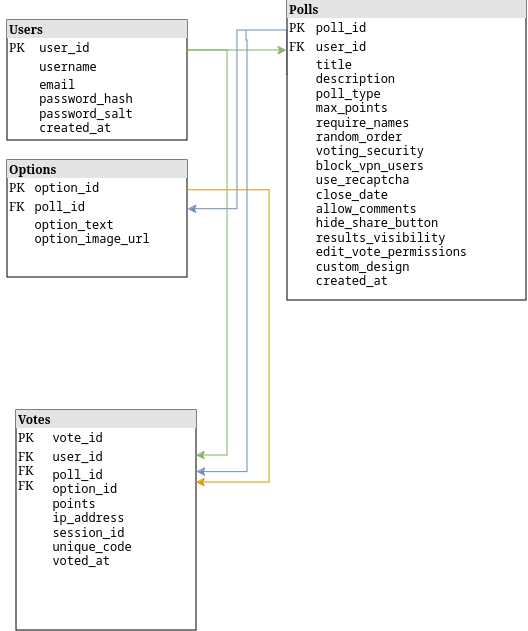

The diagram above was exported from draw.io. Its source (the exported page's mxGraphModel, read from the mxfile embedded in the PNG):
<mxGraphModel dx="1434" dy="759" grid="1" gridSize="10" guides="1" tooltips="1" connect="1" arrows="1" fold="1" page="1" pageScale="1" pageWidth="850" pageHeight="1100" math="0" shadow="0">
  <root>
    <mxCell id="0" />
    <mxCell id="1" parent="0" />
    <mxCell id="mdkeMxh21CwHikZS50By-13" style="edgeStyle=orthogonalEdgeStyle;rounded=0;orthogonalLoop=1;jettySize=auto;html=1;exitX=1;exitY=0.25;exitDx=0;exitDy=0;fillColor=#d5e8d4;strokeColor=#82b366;" edge="1" parent="1" source="mdkeMxh21CwHikZS50By-1">
      <mxGeometry relative="1" as="geometry">
        <mxPoint x="360" y="90" as="targetPoint" />
      </mxGeometry>
    </mxCell>
    <mxCell id="mdkeMxh21CwHikZS50By-1" value="&lt;div style=&quot;box-sizing:border-box;width:100%;background:#e4e4e4;padding:2px;&quot;&gt;&lt;strong&gt;Users&lt;/strong&gt;&lt;/div&gt;&lt;table style=&quot;width:100%;font-size:1em;&quot; cellpadding=&quot;2&quot; cellspacing=&quot;0&quot;&gt;&lt;tbody&gt;&lt;tr&gt;&lt;td&gt;PK&lt;/td&gt;&lt;td&gt;&lt;code&gt;user_id&lt;/code&gt;&lt;/td&gt;&lt;/tr&gt;&lt;tr&gt;&lt;td&gt;&lt;br&gt;&lt;/td&gt;&lt;td&gt;&lt;code&gt;username&lt;/code&gt;&lt;/td&gt;&lt;/tr&gt;&lt;tr&gt;&lt;td&gt;&lt;/td&gt;&lt;td&gt;&lt;code&gt;email&lt;br&gt;&lt;/code&gt;&lt;code&gt;password_hash&lt;br&gt;&lt;/code&gt;&lt;code&gt;password_salt&lt;/code&gt;&lt;br&gt;&lt;code&gt;created_at&lt;/code&gt;&lt;/td&gt;&lt;/tr&gt;&lt;/tbody&gt;&lt;/table&gt;" style="verticalAlign=top;align=left;overflow=fill;html=1;whiteSpace=wrap;" vertex="1" parent="1">
      <mxGeometry x="81" y="60" width="180" height="120" as="geometry" />
    </mxCell>
    <mxCell id="mdkeMxh21CwHikZS50By-10" style="edgeStyle=orthogonalEdgeStyle;rounded=0;orthogonalLoop=1;jettySize=auto;html=1;exitX=0;exitY=0.25;exitDx=0;exitDy=0;entryX=1.004;entryY=0.416;entryDx=0;entryDy=0;entryPerimeter=0;fillColor=#dae8fc;strokeColor=#6c8ebf;" edge="1" parent="1" source="mdkeMxh21CwHikZS50By-2" target="mdkeMxh21CwHikZS50By-5">
      <mxGeometry relative="1" as="geometry">
        <Array as="points">
          <mxPoint x="361" y="70" />
          <mxPoint x="311" y="70" />
          <mxPoint x="311" y="249" />
        </Array>
      </mxGeometry>
    </mxCell>
    <mxCell id="mdkeMxh21CwHikZS50By-2" value="&lt;div style=&quot;box-sizing:border-box;width:100%;background:#e4e4e4;padding:2px;&quot;&gt;&lt;strong&gt;Polls&lt;/strong&gt;&lt;/div&gt;&lt;table style=&quot;width:100%;font-size:1em;&quot; cellpadding=&quot;2&quot; cellspacing=&quot;0&quot;&gt;&lt;tbody&gt;&lt;tr&gt;&lt;td&gt;PK&lt;/td&gt;&lt;td&gt;&lt;code&gt;poll_id&lt;/code&gt;&lt;/td&gt;&lt;/tr&gt;&lt;tr&gt;&lt;td&gt;FK&lt;br&gt;&lt;/td&gt;&lt;td&gt;&lt;code&gt;user_id&lt;/code&gt;&lt;/td&gt;&lt;/tr&gt;&lt;tr&gt;&lt;td&gt;&lt;/td&gt;&lt;td&gt;&lt;code&gt;title&lt;/code&gt;&lt;br&gt;&lt;code&gt;description&lt;/code&gt;&lt;code&gt;&lt;br&gt;poll_type&lt;br&gt;&lt;/code&gt;&lt;code&gt;max_points&lt;br&gt;&lt;/code&gt;&lt;code&gt;require_names&lt;br&gt;&lt;/code&gt;&lt;code&gt;random_order&lt;br&gt;&lt;/code&gt;&lt;code&gt;voting_security&lt;br&gt;&lt;/code&gt;&lt;code&gt;block_vpn_users&lt;br&gt;&lt;/code&gt;&lt;code&gt;use_recaptcha&lt;br&gt;&lt;/code&gt;&lt;code&gt;close_date&lt;br&gt;&lt;/code&gt;&lt;code&gt;allow_comments&lt;br&gt;&lt;/code&gt;&lt;code&gt;hide_share_button&lt;br&gt;&lt;/code&gt;&lt;code&gt;results_visibility&lt;br&gt;&lt;/code&gt;&lt;code&gt;edit_vote_permissions&lt;br&gt;&lt;/code&gt;&lt;code&gt;custom_design&lt;br&gt;&lt;/code&gt;&lt;code&gt;created_at&lt;/code&gt;&lt;/td&gt;&lt;/tr&gt;&lt;/tbody&gt;&lt;/table&gt;" style="verticalAlign=top;align=left;overflow=fill;html=1;whiteSpace=wrap;" vertex="1" parent="1">
      <mxGeometry x="361" y="40" width="239" height="300" as="geometry" />
    </mxCell>
    <mxCell id="mdkeMxh21CwHikZS50By-8" style="edgeStyle=orthogonalEdgeStyle;rounded=0;orthogonalLoop=1;jettySize=auto;html=1;exitX=0;exitY=0.25;exitDx=0;exitDy=0;" edge="1" parent="1" source="mdkeMxh21CwHikZS50By-5">
      <mxGeometry relative="1" as="geometry">
        <mxPoint x="80.75" y="229.75" as="targetPoint" />
      </mxGeometry>
    </mxCell>
    <mxCell id="mdkeMxh21CwHikZS50By-5" value="&lt;div style=&quot;box-sizing:border-box;width:100%;background:#e4e4e4;padding:2px;&quot;&gt;&lt;strong&gt;Options&lt;/strong&gt;&lt;/div&gt;&lt;table style=&quot;width:100%;font-size:1em;&quot; cellpadding=&quot;2&quot; cellspacing=&quot;0&quot;&gt;&lt;tbody&gt;&lt;tr&gt;&lt;td&gt;PK&lt;/td&gt;&lt;td&gt;&lt;code&gt;option_id&lt;/code&gt;&lt;/td&gt;&lt;/tr&gt;&lt;tr&gt;&lt;td&gt;FK&lt;br&gt;&lt;/td&gt;&lt;td&gt;&lt;code&gt;poll_id&lt;/code&gt;&lt;/td&gt;&lt;/tr&gt;&lt;tr&gt;&lt;td&gt;&lt;/td&gt;&lt;td&gt;&lt;code&gt;option_text&lt;/code&gt;&lt;br&gt;&lt;code&gt;option_image_url&lt;/code&gt;&lt;br&gt;&lt;/td&gt;&lt;/tr&gt;&lt;/tbody&gt;&lt;/table&gt;" style="verticalAlign=top;align=left;overflow=fill;html=1;whiteSpace=wrap;" vertex="1" parent="1">
      <mxGeometry x="81" y="200" width="180" height="117" as="geometry" />
    </mxCell>
    <mxCell id="mdkeMxh21CwHikZS50By-6" value="&lt;div style=&quot;box-sizing:border-box;width:100%;background:#e4e4e4;padding:2px;&quot;&gt;&lt;strong&gt;Votes&lt;/strong&gt;&lt;/div&gt;&lt;table style=&quot;width:100%;font-size:1em;&quot; cellpadding=&quot;2&quot; cellspacing=&quot;0&quot;&gt;&lt;tbody&gt;&lt;tr&gt;&lt;td&gt;PK&lt;/td&gt;&lt;td&gt;&lt;code&gt;vote_id&lt;/code&gt;&lt;/td&gt;&lt;/tr&gt;&lt;tr&gt;&lt;td&gt;&lt;br&gt;&lt;/td&gt;&lt;td&gt;&lt;code&gt;user_id&lt;/code&gt;&lt;/td&gt;&lt;/tr&gt;&lt;tr&gt;&lt;td&gt;&lt;br&gt;&lt;/td&gt;&lt;td&gt;&lt;code&gt;poll_id&lt;/code&gt;&lt;br&gt;&lt;code&gt;option_id&lt;br&gt;&lt;/code&gt;&lt;code&gt;points&lt;br&gt;&lt;/code&gt;&lt;code&gt;ip_address&lt;br&gt;&lt;/code&gt;&lt;code&gt;session_id&lt;br&gt;&lt;/code&gt;&lt;code&gt;unique_code&lt;br&gt;&lt;/code&gt;&lt;code&gt;voted_a&lt;/code&gt;&lt;code&gt;t&lt;br&gt;&lt;/code&gt;&lt;/td&gt;&lt;/tr&gt;&lt;/tbody&gt;&lt;/table&gt;" style="verticalAlign=top;align=left;overflow=fill;html=1;whiteSpace=wrap;" vertex="1" parent="1">
      <mxGeometry x="90" y="450" width="180" height="220" as="geometry" />
    </mxCell>
    <mxCell id="mdkeMxh21CwHikZS50By-7" value="&lt;div&gt;FK&lt;br&gt;FK&lt;br&gt;FK&lt;br&gt;&lt;/div&gt;" style="text;strokeColor=none;fillColor=none;align=left;verticalAlign=top;spacingLeft=4;spacingRight=4;overflow=hidden;rotatable=0;points=[[0,0.5],[1,0.5]];portConstraint=eastwest;whiteSpace=wrap;html=1;" vertex="1" parent="1">
      <mxGeometry x="86" y="482" width="30" height="60" as="geometry" />
    </mxCell>
    <mxCell id="mdkeMxh21CwHikZS50By-14" style="edgeStyle=orthogonalEdgeStyle;rounded=0;orthogonalLoop=1;jettySize=auto;html=1;entryX=1.002;entryY=0.28;entryDx=0;entryDy=0;entryPerimeter=0;fillColor=#dae8fc;strokeColor=#6c8ebf;" edge="1" parent="1" target="mdkeMxh21CwHikZS50By-6">
      <mxGeometry relative="1" as="geometry">
        <mxPoint x="320" y="70" as="sourcePoint" />
        <mxPoint x="280" y="511.91999999999985" as="targetPoint" />
        <Array as="points">
          <mxPoint x="320" y="80" />
          <mxPoint x="321" y="80" />
          <mxPoint x="321" y="512" />
        </Array>
      </mxGeometry>
    </mxCell>
    <mxCell id="mdkeMxh21CwHikZS50By-20" style="edgeStyle=orthogonalEdgeStyle;rounded=0;orthogonalLoop=1;jettySize=auto;html=1;exitX=1.001;exitY=0.254;exitDx=0;exitDy=0;exitPerimeter=0;fillColor=#ffe6cc;strokeColor=#d79b00;" edge="1" parent="1" source="mdkeMxh21CwHikZS50By-5">
      <mxGeometry relative="1" as="geometry">
        <mxPoint x="261.18" y="225.272" as="sourcePoint" />
        <mxPoint x="270" y="522" as="targetPoint" />
        <Array as="points">
          <mxPoint x="343" y="230" />
          <mxPoint x="343" y="522" />
        </Array>
      </mxGeometry>
    </mxCell>
    <mxCell id="mdkeMxh21CwHikZS50By-22" style="edgeStyle=orthogonalEdgeStyle;rounded=0;orthogonalLoop=1;jettySize=auto;html=1;exitX=1.001;exitY=0.263;exitDx=0;exitDy=0;exitPerimeter=0;fillColor=#d5e8d4;strokeColor=#82b366;" edge="1" parent="1" source="mdkeMxh21CwHikZS50By-1">
      <mxGeometry relative="1" as="geometry">
        <mxPoint x="261" y="198" as="sourcePoint" />
        <mxPoint x="270" y="495" as="targetPoint" />
        <Array as="points">
          <mxPoint x="261" y="90" />
          <mxPoint x="301" y="90" />
          <mxPoint x="301" y="495" />
        </Array>
      </mxGeometry>
    </mxCell>
  </root>
</mxGraphModel>